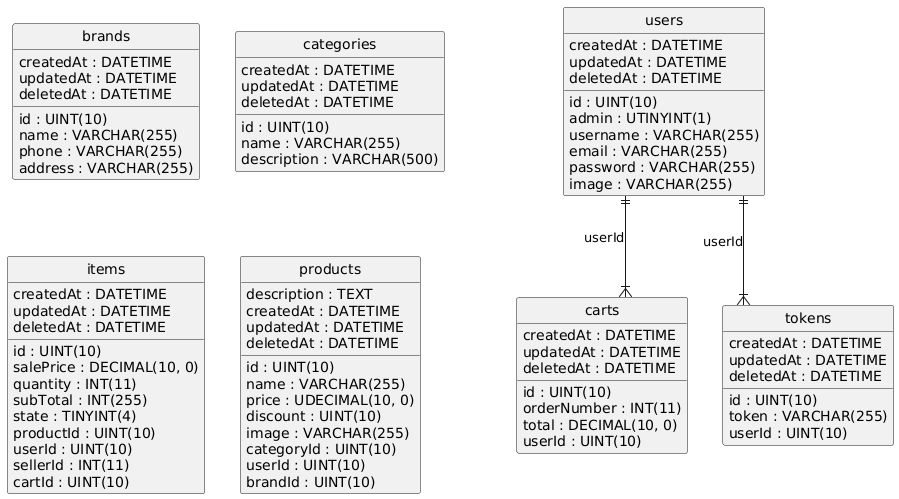

The diagram above was rendered by PlantUML. Its source (embedded in the PNG):
@startuml
hide circle
skinparam linetype ortho

entity "brands" as brands {
  id : UINT(10)
  name : VARCHAR(255)
  phone : VARCHAR(255)
  address : VARCHAR(255)
  createdAt : DATETIME
  updatedAt : DATETIME
  deletedAt : DATETIME
}

entity "carts" as carts {
  id : UINT(10)
  orderNumber : INT(11)
  total : DECIMAL(10, 0)
  userId : UINT(10)
  createdAt : DATETIME
  updatedAt : DATETIME
  deletedAt : DATETIME
}

entity "categories" as categories {
  id : UINT(10)
  name : VARCHAR(255)
  description : VARCHAR(500)
  createdAt : DATETIME
  updatedAt : DATETIME
  deletedAt : DATETIME
}

entity "items" as items {
  id : UINT(10)
  salePrice : DECIMAL(10, 0)
  quantity : INT(11)
  subTotal : INT(255)
  state : TINYINT(4)
  productId : UINT(10)
  userId : UINT(10)
  sellerId : INT(11)
  cartId : UINT(10)
  createdAt : DATETIME
  updatedAt : DATETIME
  deletedAt : DATETIME
}

entity "products" as products {
  id : UINT(10)
  name : VARCHAR(255)
  price : UDECIMAL(10, 0)
  discount : UINT(10)
  image : VARCHAR(255)
  description : TEXT
  categoryId : UINT(10)
  userId : UINT(10)
  brandId : UINT(10)
  createdAt : DATETIME
  updatedAt : DATETIME
  deletedAt : DATETIME
}

entity "tokens" as tokens {
  id : UINT(10)
  token : VARCHAR(255)
  userId : UINT(10)
  createdAt : DATETIME
  updatedAt : DATETIME
  deletedAt : DATETIME
}

entity "users" as users {
  id : UINT(10)
  admin : UTINYINT(1)
  username : VARCHAR(255)
  email : VARCHAR(255)
  password : VARCHAR(255)
  image : VARCHAR(255)
  createdAt : DATETIME
  updatedAt : DATETIME
  deletedAt : DATETIME
}

users ||--|{ carts : "userId"
users ||--|{ tokens : "userId"
@enduml